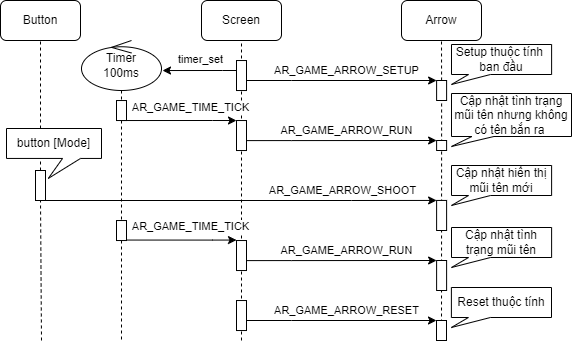

The diagram above was exported from draw.io. Its source (the exported page's mxGraphModel, read from the mxfile embedded in the PNG):
<mxGraphModel dx="875" dy="452" grid="1" gridSize="10" guides="1" tooltips="1" connect="1" arrows="1" fold="1" page="1" pageScale="1" pageWidth="850" pageHeight="1100" math="0" shadow="0">
  <root>
    <mxCell id="0" />
    <mxCell id="1" parent="0" />
    <mxCell id="NpWVwsZeug8cg03tMUdI-1" value="Screen" style="rounded=1;whiteSpace=wrap;html=1;" parent="1" vertex="1">
      <mxGeometry x="280" y="80" width="80" height="40" as="geometry" />
    </mxCell>
    <mxCell id="NpWVwsZeug8cg03tMUdI-2" value="Button" style="rounded=1;whiteSpace=wrap;html=1;" parent="1" vertex="1">
      <mxGeometry x="79" y="80" width="80" height="40" as="geometry" />
    </mxCell>
    <mxCell id="NpWVwsZeug8cg03tMUdI-3" value="Arrow" style="rounded=1;whiteSpace=wrap;html=1;" parent="1" vertex="1">
      <mxGeometry x="480" y="80" width="80" height="40" as="geometry" />
    </mxCell>
    <mxCell id="NpWVwsZeug8cg03tMUdI-5" value="" style="endArrow=none;dashed=1;html=1;rounded=0;entryX=0.5;entryY=1;entryDx=0;entryDy=0;" parent="1" source="NpWVwsZeug8cg03tMUdI-14" target="NpWVwsZeug8cg03tMUdI-2" edge="1">
      <mxGeometry width="50" height="50" relative="1" as="geometry">
        <mxPoint x="119" y="480" as="sourcePoint" />
        <mxPoint x="-31" y="130" as="targetPoint" />
      </mxGeometry>
    </mxCell>
    <mxCell id="NpWVwsZeug8cg03tMUdI-6" value="" style="endArrow=none;dashed=1;html=1;rounded=0;entryX=0.5;entryY=1;entryDx=0;entryDy=0;" parent="1" source="NpWVwsZeug8cg03tMUdI-12" target="NpWVwsZeug8cg03tMUdI-3" edge="1">
      <mxGeometry width="50" height="50" relative="1" as="geometry">
        <mxPoint x="520" y="490" as="sourcePoint" />
        <mxPoint x="520" y="130" as="targetPoint" />
      </mxGeometry>
    </mxCell>
    <mxCell id="NpWVwsZeug8cg03tMUdI-7" value="" style="edgeStyle=orthogonalEdgeStyle;rounded=0;orthogonalLoop=1;jettySize=auto;html=1;entryX=0;entryY=0;entryDx=0;entryDy=0;" parent="1" target="NpWVwsZeug8cg03tMUdI-12" edge="1">
      <mxGeometry relative="1" as="geometry">
        <mxPoint x="325.11" y="160" as="sourcePoint" />
        <mxPoint x="410.11" y="310.0000000000001" as="targetPoint" />
        <Array as="points">
          <mxPoint x="370.11" y="160" />
          <mxPoint x="370.11" y="160" />
        </Array>
      </mxGeometry>
    </mxCell>
    <mxCell id="NpWVwsZeug8cg03tMUdI-8" value="AR_GAME_ARROW_SETUP" style="edgeLabel;html=1;align=center;verticalAlign=middle;resizable=0;points=[];" parent="NpWVwsZeug8cg03tMUdI-7" vertex="1" connectable="0">
      <mxGeometry x="-0.0338" y="-2" relative="1" as="geometry">
        <mxPoint x="8" y="-12" as="offset" />
      </mxGeometry>
    </mxCell>
    <mxCell id="NpWVwsZeug8cg03tMUdI-10" value="" style="endArrow=none;dashed=1;html=1;rounded=0;entryX=0.5;entryY=1;entryDx=0;entryDy=0;exitX=0.5;exitY=1;exitDx=0;exitDy=0;" parent="1" source="NpWVwsZeug8cg03tMUdI-26" target="NpWVwsZeug8cg03tMUdI-12" edge="1">
      <mxGeometry width="50" height="50" relative="1" as="geometry">
        <mxPoint x="520" y="480" as="sourcePoint" />
        <mxPoint x="520" y="120" as="targetPoint" />
      </mxGeometry>
    </mxCell>
    <mxCell id="NpWVwsZeug8cg03tMUdI-12" value="" style="rounded=0;whiteSpace=wrap;html=1;" parent="1" vertex="1">
      <mxGeometry x="515.11" y="160" width="10" height="20" as="geometry" />
    </mxCell>
    <mxCell id="NpWVwsZeug8cg03tMUdI-13" value="" style="endArrow=none;dashed=1;html=1;rounded=0;entryX=0.5;entryY=1;entryDx=0;entryDy=0;" parent="1" target="NpWVwsZeug8cg03tMUdI-14" edge="1">
      <mxGeometry width="50" height="50" relative="1" as="geometry">
        <mxPoint x="120" y="420" as="sourcePoint" />
        <mxPoint x="119" y="120" as="targetPoint" />
      </mxGeometry>
    </mxCell>
    <mxCell id="NpWVwsZeug8cg03tMUdI-14" value="" style="rounded=0;whiteSpace=wrap;html=1;" parent="1" vertex="1">
      <mxGeometry x="114" y="250" width="10" height="30" as="geometry" />
    </mxCell>
    <mxCell id="NpWVwsZeug8cg03tMUdI-15" value="" style="edgeStyle=orthogonalEdgeStyle;rounded=0;orthogonalLoop=1;jettySize=auto;html=1;entryX=0;entryY=0;entryDx=0;entryDy=0;exitX=0.989;exitY=0.265;exitDx=0;exitDy=0;exitPerimeter=0;" parent="1" target="NpWVwsZeug8cg03tMUdI-18" edge="1">
      <mxGeometry relative="1" as="geometry">
        <mxPoint x="324.9999999999998" y="220.09999999999997" as="sourcePoint" />
        <mxPoint x="410.11" y="370.0000000000001" as="targetPoint" />
        <Array as="points">
          <mxPoint x="370.11" y="220" />
        </Array>
      </mxGeometry>
    </mxCell>
    <mxCell id="NpWVwsZeug8cg03tMUdI-16" value="AR_GAME_ARROW_RUN" style="edgeLabel;html=1;align=center;verticalAlign=middle;resizable=0;points=[];" parent="NpWVwsZeug8cg03tMUdI-15" vertex="1" connectable="0">
      <mxGeometry x="-0.0338" y="-2" relative="1" as="geometry">
        <mxPoint x="8" y="-12" as="offset" />
      </mxGeometry>
    </mxCell>
    <mxCell id="NpWVwsZeug8cg03tMUdI-18" value="" style="rounded=0;whiteSpace=wrap;html=1;" parent="1" vertex="1">
      <mxGeometry x="515.11" y="220" width="10" height="10" as="geometry" />
    </mxCell>
    <mxCell id="NpWVwsZeug8cg03tMUdI-20" value="" style="edgeStyle=orthogonalEdgeStyle;rounded=0;orthogonalLoop=1;jettySize=auto;html=1;entryX=0;entryY=0;entryDx=0;entryDy=0;exitX=1;exitY=1;exitDx=0;exitDy=0;" parent="1" source="NpWVwsZeug8cg03tMUdI-14" target="NpWVwsZeug8cg03tMUdI-22" edge="1">
      <mxGeometry relative="1" as="geometry">
        <mxPoint x="324.9999999999998" y="280.03999999999996" as="sourcePoint" />
        <mxPoint x="410.11" y="429.9400000000001" as="targetPoint" />
        <Array as="points">
          <mxPoint x="430" y="280" />
          <mxPoint x="430" y="280" />
        </Array>
      </mxGeometry>
    </mxCell>
    <mxCell id="NpWVwsZeug8cg03tMUdI-21" value="AR_GAME_ARROW_SHOOT" style="edgeLabel;html=1;align=center;verticalAlign=middle;resizable=0;points=[];" parent="NpWVwsZeug8cg03tMUdI-20" vertex="1" connectable="0">
      <mxGeometry x="-0.0338" y="-2" relative="1" as="geometry">
        <mxPoint x="107" y="-12" as="offset" />
      </mxGeometry>
    </mxCell>
    <mxCell id="NpWVwsZeug8cg03tMUdI-22" value="" style="rounded=0;whiteSpace=wrap;html=1;" parent="1" vertex="1">
      <mxGeometry x="515.11" y="279.94" width="10" height="30.06" as="geometry" />
    </mxCell>
    <mxCell id="NpWVwsZeug8cg03tMUdI-23" value="" style="edgeStyle=orthogonalEdgeStyle;rounded=0;orthogonalLoop=1;jettySize=auto;html=1;entryX=0;entryY=0;entryDx=0;entryDy=0;exitX=0.989;exitY=0.265;exitDx=0;exitDy=0;exitPerimeter=0;" parent="1" target="NpWVwsZeug8cg03tMUdI-26" edge="1">
      <mxGeometry relative="1" as="geometry">
        <mxPoint x="325" y="400" as="sourcePoint" />
        <mxPoint x="410" y="550.0000000000001" as="targetPoint" />
        <Array as="points">
          <mxPoint x="370" y="400" />
        </Array>
      </mxGeometry>
    </mxCell>
    <mxCell id="NpWVwsZeug8cg03tMUdI-24" value="AR_GAME_ARROW_RESET" style="edgeLabel;html=1;align=center;verticalAlign=middle;resizable=0;points=[];" parent="NpWVwsZeug8cg03tMUdI-23" vertex="1" connectable="0">
      <mxGeometry x="-0.0338" y="-2" relative="1" as="geometry">
        <mxPoint x="8" y="-12" as="offset" />
      </mxGeometry>
    </mxCell>
    <mxCell id="NpWVwsZeug8cg03tMUdI-26" value="" style="rounded=0;whiteSpace=wrap;html=1;" parent="1" vertex="1">
      <mxGeometry x="515" y="400" width="10" height="20" as="geometry" />
    </mxCell>
    <mxCell id="NpWVwsZeug8cg03tMUdI-27" value="Setup thuộc tính&amp;nbsp;&lt;br&gt;ban đầu" style="shape=callout;whiteSpace=wrap;html=1;perimeter=calloutPerimeter;position2=0;base=22;size=10;position=0.17;" parent="1" vertex="1">
      <mxGeometry x="530" y="124" width="100.11" height="40" as="geometry" />
    </mxCell>
    <mxCell id="NpWVwsZeug8cg03tMUdI-28" value="Cập nhật tình trạng mũi tên nhưng không có tên bắn ra&amp;nbsp;" style="shape=callout;whiteSpace=wrap;html=1;perimeter=calloutPerimeter;position2=0;base=22;size=10;position=0.17;" parent="1" vertex="1">
      <mxGeometry x="530" y="173" width="120" height="53" as="geometry" />
    </mxCell>
    <mxCell id="NpWVwsZeug8cg03tMUdI-29" value="Cập nhật hiển thị&lt;br&gt;mũi tên mới" style="shape=callout;whiteSpace=wrap;html=1;perimeter=calloutPerimeter;position2=0;base=22;size=10;position=0.17;" parent="1" vertex="1">
      <mxGeometry x="530" y="245" width="100.11" height="40" as="geometry" />
    </mxCell>
    <mxCell id="NpWVwsZeug8cg03tMUdI-30" value="Reset thuộc tính" style="shape=callout;whiteSpace=wrap;html=1;perimeter=calloutPerimeter;position2=0;base=22;size=10;position=0.17;" parent="1" vertex="1">
      <mxGeometry x="529.89" y="367" width="100.11" height="40" as="geometry" />
    </mxCell>
    <mxCell id="NpWVwsZeug8cg03tMUdI-31" value="button [Mode]" style="shape=callout;whiteSpace=wrap;html=1;perimeter=calloutPerimeter;position2=0.44;base=18;size=20;position=0.59;" parent="1" vertex="1">
      <mxGeometry x="85" y="208" width="95" height="49.94" as="geometry" />
    </mxCell>
    <mxCell id="NpWVwsZeug8cg03tMUdI-32" value="" style="edgeStyle=orthogonalEdgeStyle;rounded=0;orthogonalLoop=1;jettySize=auto;html=1;entryX=0;entryY=0;entryDx=0;entryDy=0;exitX=0.989;exitY=0.265;exitDx=0;exitDy=0;exitPerimeter=0;" parent="1" target="NpWVwsZeug8cg03tMUdI-35" edge="1">
      <mxGeometry relative="1" as="geometry">
        <mxPoint x="324.9999999999998" y="340.09999999999997" as="sourcePoint" />
        <mxPoint x="410.11" y="490.0000000000001" as="targetPoint" />
        <Array as="points">
          <mxPoint x="370.11" y="340" />
        </Array>
      </mxGeometry>
    </mxCell>
    <mxCell id="NpWVwsZeug8cg03tMUdI-33" value="AR_GAME_ARROW_RUN" style="edgeLabel;html=1;align=center;verticalAlign=middle;resizable=0;points=[];" parent="NpWVwsZeug8cg03tMUdI-32" vertex="1" connectable="0">
      <mxGeometry x="-0.0338" y="-2" relative="1" as="geometry">
        <mxPoint x="8" y="-12" as="offset" />
      </mxGeometry>
    </mxCell>
    <mxCell id="NpWVwsZeug8cg03tMUdI-35" value="" style="rounded=0;whiteSpace=wrap;html=1;" parent="1" vertex="1">
      <mxGeometry x="515.11" y="340" width="10" height="30" as="geometry" />
    </mxCell>
    <mxCell id="NpWVwsZeug8cg03tMUdI-44" value="Cập nhật tình trạng mũi tên" style="shape=callout;whiteSpace=wrap;html=1;perimeter=calloutPerimeter;position2=0;base=22;size=10;position=0.17;" parent="1" vertex="1">
      <mxGeometry x="530" y="307" width="100.11" height="40" as="geometry" />
    </mxCell>
    <mxCell id="-8nEWKWPZP-0Ft8Am9ZY-23" value="" style="endArrow=none;dashed=1;html=1;rounded=0;" parent="1" target="NpWVwsZeug8cg03tMUdI-1" edge="1">
      <mxGeometry width="50" height="50" relative="1" as="geometry">
        <mxPoint x="320" y="420" as="sourcePoint" />
        <mxPoint x="320" y="120" as="targetPoint" />
      </mxGeometry>
    </mxCell>
    <mxCell id="-8nEWKWPZP-0Ft8Am9ZY-25" value="" style="edgeStyle=orthogonalEdgeStyle;rounded=0;orthogonalLoop=1;jettySize=auto;html=1;" parent="1" source="-8nEWKWPZP-0Ft8Am9ZY-28" edge="1">
      <mxGeometry relative="1" as="geometry">
        <mxPoint x="241" y="150.03" as="targetPoint" />
        <Array as="points">
          <mxPoint x="301" y="150.03" />
          <mxPoint x="301" y="150.03" />
        </Array>
      </mxGeometry>
    </mxCell>
    <mxCell id="-8nEWKWPZP-0Ft8Am9ZY-26" value="&lt;div style=&quot;color: rgb(212, 212, 212); background-color: rgb(30, 30, 30); font-family: Consolas, &amp;quot;Courier New&amp;quot;, monospace; font-size: 14px; line-height: 19px;&quot;&gt;&lt;br&gt;&lt;/div&gt;" style="edgeLabel;html=1;align=center;verticalAlign=middle;resizable=0;points=[];" parent="-8nEWKWPZP-0Ft8Am9ZY-25" vertex="1" connectable="0">
      <mxGeometry x="0.1755" relative="1" as="geometry">
        <mxPoint as="offset" />
      </mxGeometry>
    </mxCell>
    <mxCell id="-8nEWKWPZP-0Ft8Am9ZY-27" value="timer_set" style="edgeLabel;html=1;align=center;verticalAlign=middle;resizable=0;points=[];" parent="-8nEWKWPZP-0Ft8Am9ZY-25" vertex="1" connectable="0">
      <mxGeometry x="0.299" y="-1" relative="1" as="geometry">
        <mxPoint x="12" y="-10" as="offset" />
      </mxGeometry>
    </mxCell>
    <mxCell id="-8nEWKWPZP-0Ft8Am9ZY-28" value="" style="rounded=0;whiteSpace=wrap;html=1;" parent="1" vertex="1">
      <mxGeometry x="315" y="140.03" width="10" height="30" as="geometry" />
    </mxCell>
    <mxCell id="-8nEWKWPZP-0Ft8Am9ZY-30" value="" style="rounded=0;whiteSpace=wrap;html=1;" parent="1" vertex="1">
      <mxGeometry x="315" y="200.03" width="10" height="30" as="geometry" />
    </mxCell>
    <mxCell id="-8nEWKWPZP-0Ft8Am9ZY-31" value="" style="rounded=0;whiteSpace=wrap;html=1;" parent="1" vertex="1">
      <mxGeometry x="315" y="320.03" width="10" height="30" as="geometry" />
    </mxCell>
    <mxCell id="-8nEWKWPZP-0Ft8Am9ZY-34" value="" style="rounded=0;whiteSpace=wrap;html=1;" parent="1" vertex="1">
      <mxGeometry x="315" y="380.03" width="10" height="30" as="geometry" />
    </mxCell>
    <mxCell id="-8nEWKWPZP-0Ft8Am9ZY-35" value="Timer&lt;br&gt;100ms" style="shape=umlLifeline;perimeter=lifelinePerimeter;whiteSpace=wrap;html=1;container=1;dropTarget=0;collapsible=0;recursiveResize=0;outlineConnect=0;portConstraint=eastwest;newEdgeStyle={&quot;curved&quot;:0,&quot;rounded&quot;:0};participant=umlControl;verticalAlign=middle;size=50;" parent="1" vertex="1">
      <mxGeometry x="160" y="120" width="80" height="300" as="geometry" />
    </mxCell>
    <mxCell id="-8nEWKWPZP-0Ft8Am9ZY-36" value="" style="edgeStyle=orthogonalEdgeStyle;rounded=0;orthogonalLoop=1;jettySize=auto;html=1;" parent="1" source="-8nEWKWPZP-0Ft8Am9ZY-38" target="-8nEWKWPZP-0Ft8Am9ZY-30" edge="1">
      <mxGeometry relative="1" as="geometry">
        <Array as="points">
          <mxPoint x="291" y="200.03" />
          <mxPoint x="291" y="200.03" />
        </Array>
      </mxGeometry>
    </mxCell>
    <mxCell id="-8nEWKWPZP-0Ft8Am9ZY-37" value="AR_GAME_TIME_TICK" style="edgeLabel;html=1;align=center;verticalAlign=middle;resizable=0;points=[];" parent="-8nEWKWPZP-0Ft8Am9ZY-36" vertex="1" connectable="0">
      <mxGeometry x="-0.1059" y="1" relative="1" as="geometry">
        <mxPoint x="17" y="-12" as="offset" />
      </mxGeometry>
    </mxCell>
    <mxCell id="-8nEWKWPZP-0Ft8Am9ZY-38" value="" style="rounded=0;whiteSpace=wrap;html=1;" parent="1" vertex="1">
      <mxGeometry x="195" y="180.03" width="10" height="20" as="geometry" />
    </mxCell>
    <mxCell id="-8nEWKWPZP-0Ft8Am9ZY-39" value="" style="rounded=0;whiteSpace=wrap;html=1;" parent="1" vertex="1">
      <mxGeometry x="195" y="300.03" width="10" height="20" as="geometry" />
    </mxCell>
    <mxCell id="-8nEWKWPZP-0Ft8Am9ZY-41" value="" style="edgeStyle=orthogonalEdgeStyle;rounded=0;orthogonalLoop=1;jettySize=auto;html=1;" parent="1" edge="1">
      <mxGeometry relative="1" as="geometry">
        <mxPoint x="205" y="319.54999999999995" as="sourcePoint" />
        <mxPoint x="315" y="319.54999999999995" as="targetPoint" />
        <Array as="points">
          <mxPoint x="291" y="319.54999999999995" />
          <mxPoint x="291" y="319.54999999999995" />
        </Array>
      </mxGeometry>
    </mxCell>
    <mxCell id="-8nEWKWPZP-0Ft8Am9ZY-42" value="AR_GAME_TIME_TICK" style="edgeLabel;html=1;align=center;verticalAlign=middle;resizable=0;points=[];" parent="-8nEWKWPZP-0Ft8Am9ZY-41" vertex="1" connectable="0">
      <mxGeometry x="-0.1579" y="2" relative="1" as="geometry">
        <mxPoint x="17" y="-12" as="offset" />
      </mxGeometry>
    </mxCell>
  </root>
</mxGraphModel>